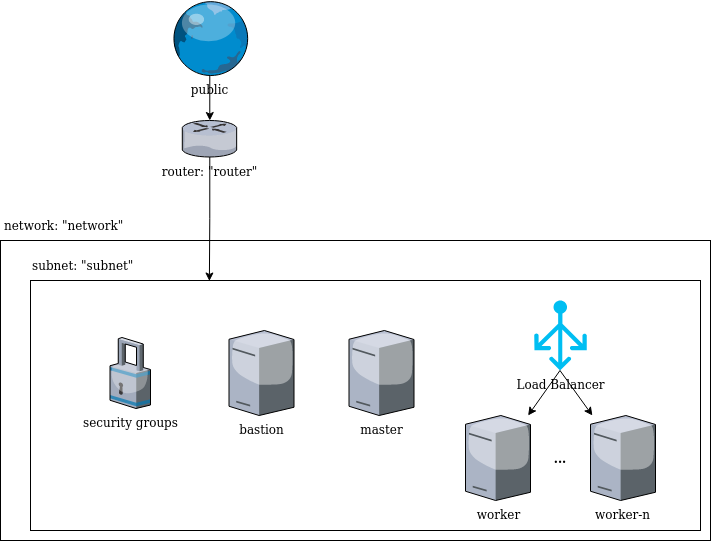

The diagram above was exported from draw.io. Its source (the exported page's mxGraphModel, read from the mxfile embedded in the PNG):
<mxGraphModel dx="1594" dy="900" grid="1" gridSize="10" guides="1" tooltips="1" connect="1" arrows="1" fold="1" page="1" pageScale="1" pageWidth="850" pageHeight="1100" math="0" shadow="0">
  <root>
    <mxCell id="0" />
    <mxCell id="1" parent="0" />
    <mxCell id="W9BEeNd__AJ8L_DF5S8z-23" style="edgeStyle=orthogonalEdgeStyle;rounded=0;orthogonalLoop=1;jettySize=auto;html=1;" edge="1" parent="1" source="W9BEeNd__AJ8L_DF5S8z-17" target="W9BEeNd__AJ8L_DF5S8z-18">
      <mxGeometry relative="1" as="geometry" />
    </mxCell>
    <mxCell id="W9BEeNd__AJ8L_DF5S8z-17" value="public" style="verticalLabelPosition=bottom;sketch=0;aspect=fixed;html=1;verticalAlign=top;strokeColor=none;align=center;outlineConnect=0;shape=mxgraph.citrix.globe;" vertex="1" parent="1">
      <mxGeometry x="380" y="60" width="78.5" height="75" as="geometry" />
    </mxCell>
    <mxCell id="W9BEeNd__AJ8L_DF5S8z-18" value="router: &quot;router&quot;" style="verticalLabelPosition=bottom;sketch=0;aspect=fixed;html=1;verticalAlign=top;strokeColor=none;align=center;outlineConnect=0;shape=mxgraph.citrix.router;" vertex="1" parent="1">
      <mxGeometry x="391.75" y="180" width="55" height="36.5" as="geometry" />
    </mxCell>
    <mxCell id="W9BEeNd__AJ8L_DF5S8z-19" value="" style="rounded=0;whiteSpace=wrap;html=1;" vertex="1" parent="1">
      <mxGeometry x="210" y="300" width="710" height="300" as="geometry" />
    </mxCell>
    <mxCell id="W9BEeNd__AJ8L_DF5S8z-20" value="" style="rounded=0;whiteSpace=wrap;html=1;" vertex="1" parent="1">
      <mxGeometry x="240" y="340" width="670" height="250" as="geometry" />
    </mxCell>
    <mxCell id="W9BEeNd__AJ8L_DF5S8z-21" value="&lt;div align=&quot;left&quot;&gt;subnet: &quot;subnet&quot;&lt;/div&gt;" style="text;html=1;strokeColor=none;fillColor=none;align=left;verticalAlign=middle;whiteSpace=wrap;rounded=0;" vertex="1" parent="1">
      <mxGeometry x="240" y="310" width="120" height="30" as="geometry" />
    </mxCell>
    <mxCell id="W9BEeNd__AJ8L_DF5S8z-22" value="&lt;div align=&quot;left&quot;&gt;network: &quot;network&quot;&lt;/div&gt;" style="text;html=1;strokeColor=none;fillColor=none;align=left;verticalAlign=middle;whiteSpace=wrap;rounded=0;" vertex="1" parent="1">
      <mxGeometry x="211.75" y="270" width="160" height="30" as="geometry" />
    </mxCell>
    <mxCell id="W9BEeNd__AJ8L_DF5S8z-24" style="edgeStyle=orthogonalEdgeStyle;rounded=0;orthogonalLoop=1;jettySize=auto;html=1;entryX=0.267;entryY=0.002;entryDx=0;entryDy=0;entryPerimeter=0;" edge="1" parent="1" source="W9BEeNd__AJ8L_DF5S8z-18" target="W9BEeNd__AJ8L_DF5S8z-20">
      <mxGeometry relative="1" as="geometry" />
    </mxCell>
    <mxCell id="W9BEeNd__AJ8L_DF5S8z-25" value="&lt;div&gt;bastion&lt;/div&gt;" style="verticalLabelPosition=bottom;sketch=0;aspect=fixed;html=1;verticalAlign=top;strokeColor=none;align=center;outlineConnect=0;shape=mxgraph.citrix.license_server;" vertex="1" parent="1">
      <mxGeometry x="438.5" y="390" width="65" height="85" as="geometry" />
    </mxCell>
    <mxCell id="W9BEeNd__AJ8L_DF5S8z-26" value="master" style="verticalLabelPosition=bottom;sketch=0;aspect=fixed;html=1;verticalAlign=top;strokeColor=none;align=center;outlineConnect=0;shape=mxgraph.citrix.license_server;" vertex="1" parent="1">
      <mxGeometry x="558.5" y="390" width="65" height="85" as="geometry" />
    </mxCell>
    <mxCell id="W9BEeNd__AJ8L_DF5S8z-27" value="worker" style="verticalLabelPosition=bottom;sketch=0;aspect=fixed;html=1;verticalAlign=top;strokeColor=none;align=center;outlineConnect=0;shape=mxgraph.citrix.license_server;" vertex="1" parent="1">
      <mxGeometry x="675" y="475" width="65" height="85" as="geometry" />
    </mxCell>
    <mxCell id="W9BEeNd__AJ8L_DF5S8z-28" value="worker-n" style="verticalLabelPosition=bottom;sketch=0;aspect=fixed;html=1;verticalAlign=top;strokeColor=none;align=center;outlineConnect=0;shape=mxgraph.citrix.license_server;" vertex="1" parent="1">
      <mxGeometry x="800" y="475" width="65" height="85" as="geometry" />
    </mxCell>
    <mxCell id="W9BEeNd__AJ8L_DF5S8z-31" value="&lt;b&gt;...&lt;/b&gt;" style="text;html=1;strokeColor=none;fillColor=none;align=center;verticalAlign=middle;whiteSpace=wrap;rounded=0;" vertex="1" parent="1">
      <mxGeometry x="740" y="502.5" width="60" height="30" as="geometry" />
    </mxCell>
    <mxCell id="W9BEeNd__AJ8L_DF5S8z-32" value="Load Balancer" style="verticalLabelPosition=bottom;html=1;verticalAlign=top;align=center;strokeColor=none;fillColor=#00BEF2;shape=mxgraph.azure.load_balancer_generic;pointerEvents=1;" vertex="1" parent="1">
      <mxGeometry x="743.75" y="360" width="52.5" height="70" as="geometry" />
    </mxCell>
    <mxCell id="W9BEeNd__AJ8L_DF5S8z-33" value="" style="endArrow=classic;html=1;rounded=0;exitX=0.49;exitY=1;exitDx=0;exitDy=0;exitPerimeter=0;" edge="1" parent="1" source="W9BEeNd__AJ8L_DF5S8z-32" target="W9BEeNd__AJ8L_DF5S8z-27">
      <mxGeometry width="50" height="50" relative="1" as="geometry">
        <mxPoint x="595" y="430" as="sourcePoint" />
        <mxPoint x="645" y="380" as="targetPoint" />
      </mxGeometry>
    </mxCell>
    <mxCell id="W9BEeNd__AJ8L_DF5S8z-34" value="" style="endArrow=classic;html=1;rounded=0;exitX=0.49;exitY=1;exitDx=0;exitDy=0;exitPerimeter=0;" edge="1" parent="1" source="W9BEeNd__AJ8L_DF5S8z-32" target="W9BEeNd__AJ8L_DF5S8z-28">
      <mxGeometry width="50" height="50" relative="1" as="geometry">
        <mxPoint x="779.4749999999999" y="440" as="sourcePoint" />
        <mxPoint x="747.602142857143" y="485" as="targetPoint" />
      </mxGeometry>
    </mxCell>
    <mxCell id="W9BEeNd__AJ8L_DF5S8z-35" value="security groups" style="verticalLabelPosition=bottom;sketch=0;aspect=fixed;html=1;verticalAlign=top;strokeColor=none;align=center;outlineConnect=0;shape=mxgraph.citrix.security;" vertex="1" parent="1">
      <mxGeometry x="319.5" y="397" width="40.5" height="71" as="geometry" />
    </mxCell>
  </root>
</mxGraphModel>